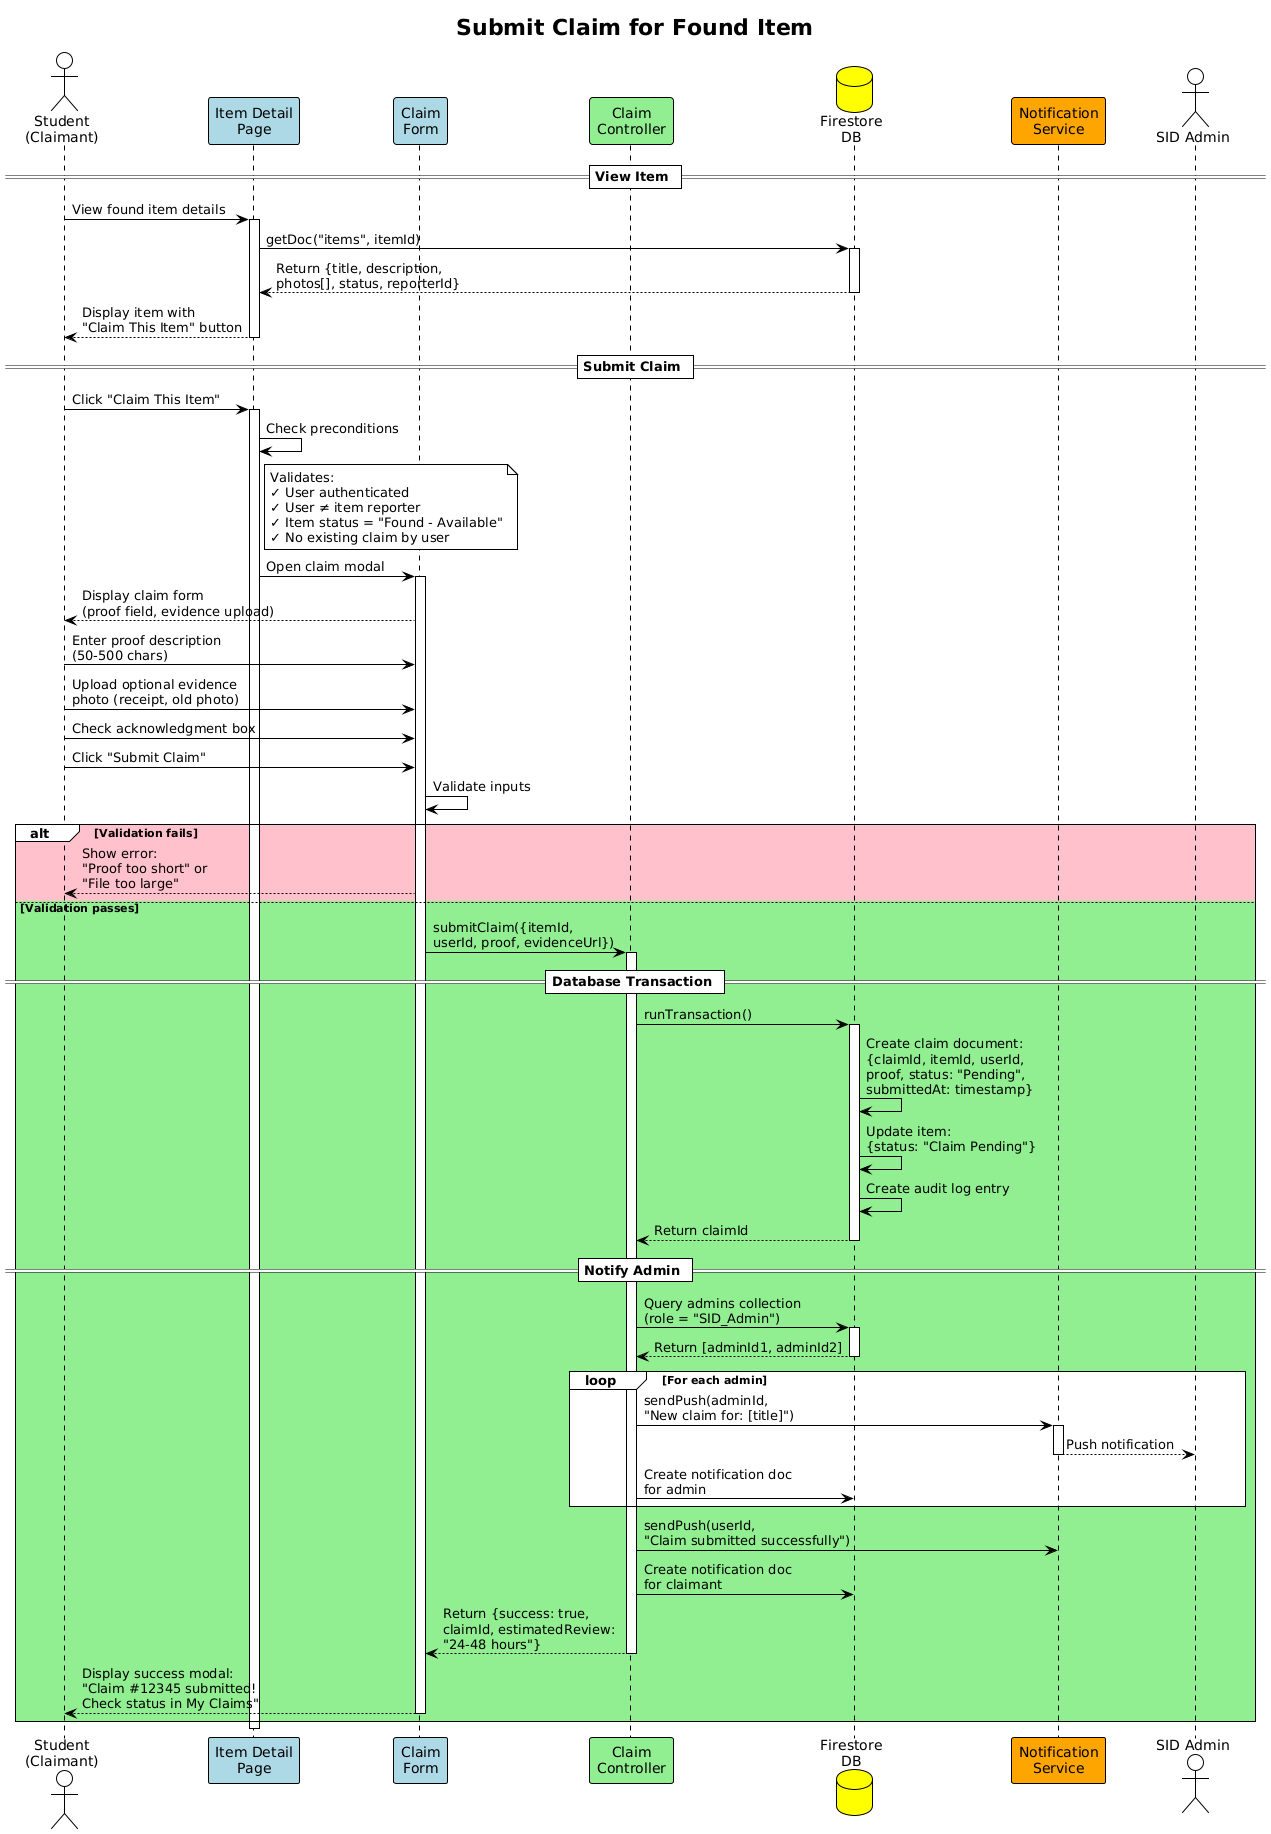

The diagram above was rendered by PlantUML. Its source (embedded in the PNG):
@startuml
!theme plain
skinparam backgroundColor #FFFFFF

title Submit Claim for Found Item

actor "Student\n(Claimant)" as Student
participant "Item Detail\nPage" as DetailPage #LightBlue
participant "Claim\nForm" as ClaimForm #LightBlue
participant "Claim\nController" as Controller #LightGreen
database "Firestore\nDB" as DB #Yellow
participant "Notification\nService" as Notify #Orange
actor "SID Admin" as Admin

== View Item ==
Student -> DetailPage: View found item details
activate DetailPage
DetailPage -> DB: getDoc("items", itemId)
activate DB
DB --> DetailPage: Return {title, description,\nphotos[], status, reporterId}
deactivate DB
DetailPage --> Student: Display item with\n"Claim This Item" button
deactivate DetailPage

== Submit Claim ==
Student -> DetailPage: Click "Claim This Item"
activate DetailPage

DetailPage -> DetailPage: Check preconditions
note right of DetailPage
  Validates:
  ✓ User authenticated
  ✓ User ≠ item reporter
  ✓ Item status = "Found - Available"
  ✓ No existing claim by user
end note

DetailPage -> ClaimForm: Open claim modal
activate ClaimForm
ClaimForm --> Student: Display claim form\n(proof field, evidence upload)

Student -> ClaimForm: Enter proof description\n(50-500 chars)
Student -> ClaimForm: Upload optional evidence\nphoto (receipt, old photo)
Student -> ClaimForm: Check acknowledgment box
Student -> ClaimForm: Click "Submit Claim"

ClaimForm -> ClaimForm: Validate inputs
alt #Pink Validation fails
    ClaimForm --> Student: Show error:\n"Proof too short" or\n"File too large"
else #LightGreen Validation passes
    ClaimForm -> Controller: submitClaim({itemId,\nuserId, proof, evidenceUrl})
    activate Controller

    == Database Transaction ==
    Controller -> DB: runTransaction()
    activate DB
    DB -> DB: Create claim document:\n{claimId, itemId, userId,\nproof, status: "Pending",\nsubmittedAt: timestamp}
    DB -> DB: Update item:\n{status: "Claim Pending"}
    DB -> DB: Create audit log entry
    DB --> Controller: Return claimId
    deactivate DB

    == Notify Admin ==
    Controller -> DB: Query admins collection\n(role = "SID_Admin")
    activate DB
    DB --> Controller: Return [adminId1, adminId2]
    deactivate DB

    loop For each admin
        Controller -> Notify: sendPush(adminId,\n"New claim for: [title]")
        activate Notify
        Notify --> Admin: Push notification
        deactivate Notify
        Controller -> DB: Create notification doc\nfor admin
    end

    Controller -> Notify: sendPush(userId,\n"Claim submitted successfully")
    Controller -> DB: Create notification doc\nfor claimant

    Controller --> ClaimForm: Return {success: true,\nclaimId, estimatedReview:\n"24-48 hours"}
    deactivate Controller
    ClaimForm --> Student: Display success modal:\n"Claim #12345 submitted!\nCheck status in My Claims"
    deactivate ClaimForm
end
deactivate DetailPage
@enduml